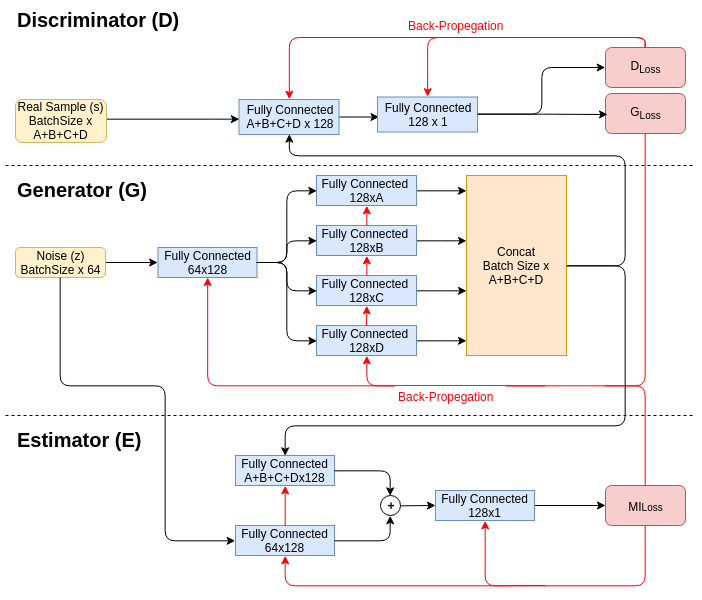

The diagram above was exported from draw.io. Its source (the exported page's mxGraphModel, read from the mxfile embedded in the PNG):
<mxGraphModel dx="1232" dy="698" grid="1" gridSize="10" guides="1" tooltips="1" connect="1" arrows="1" fold="1" page="1" pageScale="1" pageWidth="850" pageHeight="850" background="#ffffff" math="0" shadow="0">
  <root>
    <mxCell id="H18l9d-oryTuflfjusR3-0" />
    <mxCell id="H18l9d-oryTuflfjusR3-1" parent="H18l9d-oryTuflfjusR3-0" />
    <mxCell id="H18l9d-oryTuflfjusR3-2" value="" style="edgeStyle=orthogonalEdgeStyle;rounded=0;html=1;jettySize=auto;orthogonalLoop=1;entryX=0;entryY=0.5;" parent="H18l9d-oryTuflfjusR3-1" source="H18l9d-oryTuflfjusR3-3" target="H18l9d-oryTuflfjusR3-4" edge="1">
      <mxGeometry relative="1" as="geometry">
        <mxPoint x="190" y="296.9999999999999" as="targetPoint" />
      </mxGeometry>
    </mxCell>
    <mxCell id="H18l9d-oryTuflfjusR3-3" value="&lt;font style=&quot;font-size: 12px&quot;&gt;Noise (z)&lt;br&gt;BatchSize x 64&lt;br&gt;&lt;/font&gt;" style="rounded=1;whiteSpace=wrap;html=1;fillColor=#fff2cc;strokeColor=#d6b656;" parent="H18l9d-oryTuflfjusR3-1" vertex="1">
      <mxGeometry x="20" y="282" width="90" height="30" as="geometry" />
    </mxCell>
    <mxCell id="H18l9d-oryTuflfjusR3-4" value="Fully Connected&lt;br&gt;64x128&lt;br&gt;" style="rounded=0;whiteSpace=wrap;html=1;fillColor=#dae8fc;strokeColor=#6c8ebf;" parent="H18l9d-oryTuflfjusR3-1" vertex="1">
      <mxGeometry x="162.5" y="282" width="99" height="30" as="geometry" />
    </mxCell>
    <mxCell id="H18l9d-oryTuflfjusR3-5" value="" style="edgeStyle=elbowEdgeStyle;rounded=0;html=1;jettySize=auto;orthogonalLoop=1;elbow=vertical;" parent="H18l9d-oryTuflfjusR3-1" source="H18l9d-oryTuflfjusR3-6" target="H18l9d-oryTuflfjusR3-23" edge="1">
      <mxGeometry relative="1" as="geometry" />
    </mxCell>
    <mxCell id="H18l9d-oryTuflfjusR3-6" value="Fully Connected&amp;nbsp;&lt;br&gt;128xA&lt;br&gt;" style="rounded=0;whiteSpace=wrap;html=1;fillColor=#dae8fc;strokeColor=#6c8ebf;" parent="H18l9d-oryTuflfjusR3-1" vertex="1">
      <mxGeometry x="321" y="210" width="100" height="30" as="geometry" />
    </mxCell>
    <mxCell id="H18l9d-oryTuflfjusR3-7" value="" style="edgeStyle=elbowEdgeStyle;rounded=0;html=1;jettySize=auto;orthogonalLoop=1;elbow=vertical;" parent="H18l9d-oryTuflfjusR3-1" source="H18l9d-oryTuflfjusR3-8" target="H18l9d-oryTuflfjusR3-23" edge="1">
      <mxGeometry relative="1" as="geometry" />
    </mxCell>
    <mxCell id="H18l9d-oryTuflfjusR3-8" value="Fully Connected&amp;nbsp;&lt;br&gt;128xB&lt;br&gt;" style="rounded=0;whiteSpace=wrap;html=1;fillColor=#dae8fc;strokeColor=#6c8ebf;" parent="H18l9d-oryTuflfjusR3-1" vertex="1">
      <mxGeometry x="321" y="260" width="100" height="30" as="geometry" />
    </mxCell>
    <mxCell id="H18l9d-oryTuflfjusR3-9" value="" style="edgeStyle=elbowEdgeStyle;rounded=0;html=1;jettySize=auto;orthogonalLoop=1;elbow=vertical;" parent="H18l9d-oryTuflfjusR3-1" source="H18l9d-oryTuflfjusR3-10" target="H18l9d-oryTuflfjusR3-23" edge="1">
      <mxGeometry relative="1" as="geometry" />
    </mxCell>
    <mxCell id="H18l9d-oryTuflfjusR3-10" value="Fully Connected&amp;nbsp;&lt;br&gt;128xC&lt;br&gt;" style="rounded=0;whiteSpace=wrap;html=1;fillColor=#dae8fc;strokeColor=#6c8ebf;" parent="H18l9d-oryTuflfjusR3-1" vertex="1">
      <mxGeometry x="321" y="310" width="100" height="30" as="geometry" />
    </mxCell>
    <mxCell id="H18l9d-oryTuflfjusR3-11" value="" style="edgeStyle=elbowEdgeStyle;rounded=0;html=1;jettySize=auto;orthogonalLoop=1;elbow=vertical;" parent="H18l9d-oryTuflfjusR3-1" source="H18l9d-oryTuflfjusR3-12" target="H18l9d-oryTuflfjusR3-23" edge="1">
      <mxGeometry relative="1" as="geometry" />
    </mxCell>
    <mxCell id="H18l9d-oryTuflfjusR3-12" value="Fully Connected&amp;nbsp;&lt;br&gt;128xD&lt;br&gt;" style="rounded=0;whiteSpace=wrap;html=1;fillColor=#dae8fc;strokeColor=#6c8ebf;" parent="H18l9d-oryTuflfjusR3-1" vertex="1">
      <mxGeometry x="321" y="360" width="100" height="30" as="geometry" />
    </mxCell>
    <mxCell id="H18l9d-oryTuflfjusR3-13" value="" style="endArrow=classic;html=1;exitX=1;exitY=0.5;entryX=0;entryY=0.5;startArrow=none;startFill=0;edgeStyle=elbowEdgeStyle;" parent="H18l9d-oryTuflfjusR3-1" source="H18l9d-oryTuflfjusR3-4" target="H18l9d-oryTuflfjusR3-6" edge="1">
      <mxGeometry width="50" height="50" relative="1" as="geometry">
        <mxPoint x="315.5" y="237" as="sourcePoint" />
        <mxPoint x="365.5" y="187" as="targetPoint" />
      </mxGeometry>
    </mxCell>
    <mxCell id="H18l9d-oryTuflfjusR3-14" value="" style="endArrow=classic;html=1;exitX=1;exitY=0.5;entryX=0;entryY=0.5;startArrow=none;startFill=0;edgeStyle=elbowEdgeStyle;" parent="H18l9d-oryTuflfjusR3-1" source="H18l9d-oryTuflfjusR3-4" target="H18l9d-oryTuflfjusR3-8" edge="1">
      <mxGeometry width="50" height="50" relative="1" as="geometry">
        <mxPoint x="255.5" y="387" as="sourcePoint" />
        <mxPoint x="305.5" y="337" as="targetPoint" />
      </mxGeometry>
    </mxCell>
    <mxCell id="H18l9d-oryTuflfjusR3-15" value="" style="endArrow=classic;html=1;exitX=1;exitY=0.5;entryX=0;entryY=0.5;startArrow=none;startFill=0;edgeStyle=elbowEdgeStyle;" parent="H18l9d-oryTuflfjusR3-1" source="H18l9d-oryTuflfjusR3-4" target="H18l9d-oryTuflfjusR3-10" edge="1">
      <mxGeometry width="50" height="50" relative="1" as="geometry">
        <mxPoint x="275.5" y="387" as="sourcePoint" />
        <mxPoint x="325.5" y="337" as="targetPoint" />
      </mxGeometry>
    </mxCell>
    <mxCell id="H18l9d-oryTuflfjusR3-16" value="" style="endArrow=classic;html=1;exitX=1;exitY=0.5;entryX=0;entryY=0.5;startArrow=none;startFill=0;edgeStyle=elbowEdgeStyle;" parent="H18l9d-oryTuflfjusR3-1" source="H18l9d-oryTuflfjusR3-4" target="H18l9d-oryTuflfjusR3-12" edge="1">
      <mxGeometry width="50" height="50" relative="1" as="geometry">
        <mxPoint x="245.5" y="377" as="sourcePoint" />
        <mxPoint x="295.5" y="327" as="targetPoint" />
      </mxGeometry>
    </mxCell>
    <mxCell id="H18l9d-oryTuflfjusR3-17" value="" style="edgeStyle=orthogonalEdgeStyle;rounded=0;html=1;jettySize=auto;orthogonalLoop=1;" parent="H18l9d-oryTuflfjusR3-1" source="H18l9d-oryTuflfjusR3-18" edge="1">
      <mxGeometry relative="1" as="geometry">
        <mxPoint x="383.5" y="151.5" as="targetPoint" />
      </mxGeometry>
    </mxCell>
    <mxCell id="H18l9d-oryTuflfjusR3-18" value="Fully Connected&lt;br&gt;A+B+C+D x 128&lt;br&gt;" style="rounded=0;whiteSpace=wrap;html=1;fillColor=#dae8fc;strokeColor=#6c8ebf;" parent="H18l9d-oryTuflfjusR3-1" vertex="1">
      <mxGeometry x="243.5" y="134" width="100" height="35" as="geometry" />
    </mxCell>
    <mxCell id="H18l9d-oryTuflfjusR3-19" value="Fully Connected&lt;br&gt;128 x 1&lt;br&gt;" style="rounded=0;whiteSpace=wrap;html=1;fillColor=#dae8fc;strokeColor=#6c8ebf;" parent="H18l9d-oryTuflfjusR3-1" vertex="1">
      <mxGeometry x="382" y="131.5" width="100" height="35" as="geometry" />
    </mxCell>
    <mxCell id="H18l9d-oryTuflfjusR3-20" value="&lt;b&gt;&lt;font style=&quot;font-size: 20px&quot;&gt;Discriminator (D)&lt;/font&gt;&lt;/b&gt;" style="text;html=1;resizable=0;points=[];autosize=1;align=left;verticalAlign=top;spacingTop=-4;" parent="H18l9d-oryTuflfjusR3-1" vertex="1">
      <mxGeometry x="20" y="40" width="180" height="20" as="geometry" />
    </mxCell>
    <mxCell id="H18l9d-oryTuflfjusR3-21" value="&lt;b&gt;&lt;font style=&quot;font-size: 20px&quot;&gt;Generator (G)&lt;/font&gt;&lt;/b&gt;" style="text;html=1;resizable=0;points=[];autosize=1;align=left;verticalAlign=top;spacingTop=-4;" parent="H18l9d-oryTuflfjusR3-1" vertex="1">
      <mxGeometry x="20" y="210" width="150" height="20" as="geometry" />
    </mxCell>
    <mxCell id="H18l9d-oryTuflfjusR3-22" value="" style="endArrow=none;dashed=1;html=1;" parent="H18l9d-oryTuflfjusR3-1" edge="1">
      <mxGeometry width="50" height="50" relative="1" as="geometry">
        <mxPoint x="10" y="200" as="sourcePoint" />
        <mxPoint x="700" y="200" as="targetPoint" />
      </mxGeometry>
    </mxCell>
    <mxCell id="H18l9d-oryTuflfjusR3-23" value="Concat&lt;br&gt;Batch Size x A+B+C+D&lt;br&gt;" style="rounded=0;whiteSpace=wrap;html=1;fillColor=#ffe6cc;strokeColor=#d79b00;" parent="H18l9d-oryTuflfjusR3-1" vertex="1">
      <mxGeometry x="471" y="210" width="100" height="180" as="geometry" />
    </mxCell>
    <mxCell id="H18l9d-oryTuflfjusR3-24" value="" style="endArrow=classic;html=1;exitX=1;exitY=0.5;edgeStyle=orthogonalEdgeStyle;entryX=0.5;entryY=1;" parent="H18l9d-oryTuflfjusR3-1" source="H18l9d-oryTuflfjusR3-23" target="H18l9d-oryTuflfjusR3-18" edge="1">
      <mxGeometry width="50" height="50" relative="1" as="geometry">
        <mxPoint x="660" y="390" as="sourcePoint" />
        <mxPoint x="270" y="190" as="targetPoint" />
        <Array as="points">
          <mxPoint x="630" y="300" />
          <mxPoint x="630" y="190" />
          <mxPoint x="293" y="190" />
        </Array>
      </mxGeometry>
    </mxCell>
    <mxCell id="H18l9d-oryTuflfjusR3-25" value="" style="edgeStyle=orthogonalEdgeStyle;rounded=0;html=1;jettySize=auto;orthogonalLoop=1;" parent="H18l9d-oryTuflfjusR3-1" source="H18l9d-oryTuflfjusR3-26" edge="1">
      <mxGeometry relative="1" as="geometry">
        <mxPoint x="243.5" y="153.5" as="targetPoint" />
        <Array as="points">
          <mxPoint x="213.5" y="153.5" />
          <mxPoint x="213.5" y="153.5" />
        </Array>
      </mxGeometry>
    </mxCell>
    <mxCell id="H18l9d-oryTuflfjusR3-26" value="&lt;font style=&quot;font-size: 12px&quot;&gt;Real Sample (s)&lt;br&gt;BatchSize x A+B+C+D&lt;br&gt;&lt;/font&gt;" style="rounded=1;whiteSpace=wrap;html=1;fillColor=#fff2cc;strokeColor=#d6b656;" parent="H18l9d-oryTuflfjusR3-1" vertex="1">
      <mxGeometry x="20" y="134" width="91" height="43" as="geometry" />
    </mxCell>
    <mxCell id="H18l9d-oryTuflfjusR3-27" value="G&lt;sub&gt;Loss&lt;/sub&gt;&lt;br&gt;" style="rounded=1;whiteSpace=wrap;html=1;fillColor=#f8cecc;strokeColor=#b85450;" parent="H18l9d-oryTuflfjusR3-1" vertex="1">
      <mxGeometry x="610" y="128" width="80" height="40" as="geometry" />
    </mxCell>
    <mxCell id="H18l9d-oryTuflfjusR3-28" value="" style="endArrow=none;html=1;exitX=0.5;exitY=1;startArrow=classic;startFill=1;edgeStyle=orthogonalEdgeStyle;fillColor=#f8cecc;strokeColor=#FF0000;gradientColor=#ea6b66;" parent="H18l9d-oryTuflfjusR3-1" source="H18l9d-oryTuflfjusR3-4" edge="1">
      <mxGeometry width="50" height="50" relative="1" as="geometry">
        <mxPoint x="210" y="420" as="sourcePoint" />
        <mxPoint x="550" y="420" as="targetPoint" />
        <Array as="points">
          <mxPoint x="212" y="420" />
        </Array>
      </mxGeometry>
    </mxCell>
    <mxCell id="H18l9d-oryTuflfjusR3-29" value="" style="endArrow=classic;html=1;edgeStyle=orthogonalEdgeStyle;entryX=0.5;entryY=1;fillColor=#f8cecc;strokeColor=#FF0000;gradientColor=#ea6b66;exitX=0.5;exitY=1;" parent="H18l9d-oryTuflfjusR3-1" source="H18l9d-oryTuflfjusR3-27" target="H18l9d-oryTuflfjusR3-12" edge="1">
      <mxGeometry width="50" height="50" relative="1" as="geometry">
        <mxPoint x="570" y="420" as="sourcePoint" />
        <mxPoint x="371" y="400" as="targetPoint" />
        <Array as="points">
          <mxPoint x="650" y="420" />
          <mxPoint x="371" y="420" />
        </Array>
      </mxGeometry>
    </mxCell>
    <mxCell id="H18l9d-oryTuflfjusR3-30" value="" style="endArrow=classic;html=1;entryX=0.5;entryY=1;fillColor=#f8cecc;strokeColor=#FF0000;gradientColor=#ea6b66;" parent="H18l9d-oryTuflfjusR3-1" target="H18l9d-oryTuflfjusR3-10" edge="1">
      <mxGeometry width="50" height="50" relative="1" as="geometry">
        <mxPoint x="371" y="360" as="sourcePoint" />
        <mxPoint x="360" y="480" as="targetPoint" />
      </mxGeometry>
    </mxCell>
    <mxCell id="H18l9d-oryTuflfjusR3-31" value="" style="endArrow=classic;html=1;entryX=0.5;entryY=1;exitX=0.5;exitY=0;fillColor=#f8cecc;strokeColor=#FF0000;gradientColor=#ea6b66;" parent="H18l9d-oryTuflfjusR3-1" source="H18l9d-oryTuflfjusR3-10" target="H18l9d-oryTuflfjusR3-8" edge="1">
      <mxGeometry width="50" height="50" relative="1" as="geometry">
        <mxPoint x="370" y="310" as="sourcePoint" />
        <mxPoint x="420" y="260" as="targetPoint" />
      </mxGeometry>
    </mxCell>
    <mxCell id="H18l9d-oryTuflfjusR3-32" value="" style="endArrow=classic;html=1;entryX=0.5;entryY=1;exitX=0.5;exitY=0;fillColor=#f8cecc;strokeColor=#FF0000;gradientColor=#ea6b66;" parent="H18l9d-oryTuflfjusR3-1" source="H18l9d-oryTuflfjusR3-8" target="H18l9d-oryTuflfjusR3-6" edge="1">
      <mxGeometry width="50" height="50" relative="1" as="geometry">
        <mxPoint x="370" y="260" as="sourcePoint" />
        <mxPoint x="420" y="210" as="targetPoint" />
      </mxGeometry>
    </mxCell>
    <mxCell id="H18l9d-oryTuflfjusR3-33" value="&lt;font color=&quot;#ff0000&quot;&gt;Back-Propegation&lt;/font&gt;" style="text;html=1;resizable=0;points=[];autosize=1;align=left;verticalAlign=top;spacingTop=-4;fillColor=#FFFFFF;strokeColor=#FFFFFF;" parent="H18l9d-oryTuflfjusR3-1" vertex="1">
      <mxGeometry x="400" y="421" width="110" height="20" as="geometry" />
    </mxCell>
    <mxCell id="H18l9d-oryTuflfjusR3-34" value="D&lt;sub&gt;Loss&lt;/sub&gt;&lt;br&gt;" style="rounded=1;whiteSpace=wrap;html=1;fillColor=#f8cecc;strokeColor=#b85450;" parent="H18l9d-oryTuflfjusR3-1" vertex="1">
      <mxGeometry x="610" y="82" width="80" height="40" as="geometry" />
    </mxCell>
    <mxCell id="H18l9d-oryTuflfjusR3-35" value="" style="endArrow=classic;html=1;strokeColor=#000000;entryX=0;entryY=0.5;edgeStyle=orthogonalEdgeStyle;exitX=1;exitY=0.5;" parent="H18l9d-oryTuflfjusR3-1" source="H18l9d-oryTuflfjusR3-19" target="H18l9d-oryTuflfjusR3-34" edge="1">
      <mxGeometry width="50" height="50" relative="1" as="geometry">
        <mxPoint x="500" y="120" as="sourcePoint" />
        <mxPoint x="530" y="100" as="targetPoint" />
      </mxGeometry>
    </mxCell>
    <mxCell id="H18l9d-oryTuflfjusR3-36" value="" style="endArrow=classic;html=1;strokeColor=#000000;exitX=1;exitY=0.5;edgeStyle=orthogonalEdgeStyle;" parent="H18l9d-oryTuflfjusR3-1" source="H18l9d-oryTuflfjusR3-19" edge="1">
      <mxGeometry width="50" height="50" relative="1" as="geometry">
        <mxPoint x="490" y="150" as="sourcePoint" />
        <mxPoint x="612" y="149" as="targetPoint" />
      </mxGeometry>
    </mxCell>
    <mxCell id="H18l9d-oryTuflfjusR3-37" value="" style="endArrow=classic;html=1;strokeColor=#FF0000;entryX=0.5;entryY=0;edgeStyle=orthogonalEdgeStyle;exitX=0.5;exitY=0;" parent="H18l9d-oryTuflfjusR3-1" source="H18l9d-oryTuflfjusR3-34" target="H18l9d-oryTuflfjusR3-19" edge="1">
      <mxGeometry width="50" height="50" relative="1" as="geometry">
        <mxPoint x="560" y="30" as="sourcePoint" />
        <mxPoint x="700" y="30" as="targetPoint" />
      </mxGeometry>
    </mxCell>
    <mxCell id="H18l9d-oryTuflfjusR3-38" value="" style="endArrow=classic;html=1;strokeColor=#FF0000;entryX=0.5;entryY=0;edgeStyle=orthogonalEdgeStyle;exitX=0.5;exitY=0;" parent="H18l9d-oryTuflfjusR3-1" source="H18l9d-oryTuflfjusR3-34" target="H18l9d-oryTuflfjusR3-18" edge="1">
      <mxGeometry width="50" height="50" relative="1" as="geometry">
        <mxPoint x="540" y="70" as="sourcePoint" />
        <mxPoint x="560" y="20" as="targetPoint" />
      </mxGeometry>
    </mxCell>
    <mxCell id="H18l9d-oryTuflfjusR3-39" value="&lt;font color=&quot;#ff0000&quot;&gt;Back-Propegation&lt;/font&gt;" style="text;html=1;resizable=0;points=[];autosize=1;align=left;verticalAlign=top;spacingTop=-4;fillColor=#FFFFFF;strokeColor=#FFFFFF;" parent="H18l9d-oryTuflfjusR3-1" vertex="1">
      <mxGeometry x="410" y="50" width="110" height="20" as="geometry" />
    </mxCell>
    <mxCell id="aRkT0t8vXsL5O7NMZTT5-0" value="" style="endArrow=none;dashed=1;html=1;" parent="H18l9d-oryTuflfjusR3-1" edge="1">
      <mxGeometry width="50" height="50" relative="1" as="geometry">
        <mxPoint x="10" y="450" as="sourcePoint" />
        <mxPoint x="700" y="450" as="targetPoint" />
      </mxGeometry>
    </mxCell>
    <mxCell id="aRkT0t8vXsL5O7NMZTT5-1" value="&lt;b&gt;&lt;font style=&quot;font-size: 20px&quot;&gt;Estimator (E)&lt;/font&gt;&lt;/b&gt;" style="text;html=1;resizable=0;points=[];autosize=1;align=left;verticalAlign=top;spacingTop=-4;" parent="H18l9d-oryTuflfjusR3-1" vertex="1">
      <mxGeometry x="20" y="460" width="140" height="20" as="geometry" />
    </mxCell>
    <mxCell id="aRkT0t8vXsL5O7NMZTT5-4" value="" style="endArrow=classic;html=1;exitX=1;exitY=0.5;exitDx=0;exitDy=0;edgeStyle=orthogonalEdgeStyle;" parent="H18l9d-oryTuflfjusR3-1" source="H18l9d-oryTuflfjusR3-23" edge="1">
      <mxGeometry width="50" height="50" relative="1" as="geometry">
        <mxPoint x="510" y="481" as="sourcePoint" />
        <mxPoint x="290" y="490" as="targetPoint" />
        <Array as="points">
          <mxPoint x="630" y="300" />
          <mxPoint x="630" y="460" />
          <mxPoint x="290" y="460" />
        </Array>
      </mxGeometry>
    </mxCell>
    <mxCell id="aRkT0t8vXsL5O7NMZTT5-5" value="Fully Connected&lt;br&gt;A+B+C+Dx128&lt;br&gt;" style="rounded=0;whiteSpace=wrap;html=1;fillColor=#dae8fc;strokeColor=#6c8ebf;" parent="H18l9d-oryTuflfjusR3-1" vertex="1">
      <mxGeometry x="240" y="490" width="99" height="30" as="geometry" />
    </mxCell>
    <mxCell id="aRkT0t8vXsL5O7NMZTT5-6" value="Fully Connected&lt;br&gt;64x128&lt;br&gt;" style="rounded=0;whiteSpace=wrap;html=1;fillColor=#dae8fc;strokeColor=#6c8ebf;" parent="H18l9d-oryTuflfjusR3-1" vertex="1">
      <mxGeometry x="240" y="560" width="99" height="30" as="geometry" />
    </mxCell>
    <mxCell id="aRkT0t8vXsL5O7NMZTT5-7" value="&lt;b&gt;+&lt;/b&gt;" style="ellipse;whiteSpace=wrap;html=1;aspect=fixed;" parent="H18l9d-oryTuflfjusR3-1" vertex="1">
      <mxGeometry x="385" y="530" width="20" height="20" as="geometry" />
    </mxCell>
    <mxCell id="aRkT0t8vXsL5O7NMZTT5-8" value="" style="endArrow=classic;html=1;exitX=0.5;exitY=1;exitDx=0;exitDy=0;entryX=0;entryY=0.5;entryDx=0;entryDy=0;edgeStyle=orthogonalEdgeStyle;" parent="H18l9d-oryTuflfjusR3-1" source="H18l9d-oryTuflfjusR3-3" target="aRkT0t8vXsL5O7NMZTT5-6" edge="1">
      <mxGeometry width="50" height="50" relative="1" as="geometry">
        <mxPoint x="110" y="390" as="sourcePoint" />
        <mxPoint x="160" y="340" as="targetPoint" />
        <Array as="points">
          <mxPoint x="65" y="420" />
          <mxPoint x="170" y="420" />
          <mxPoint x="170" y="575" />
        </Array>
      </mxGeometry>
    </mxCell>
    <mxCell id="aRkT0t8vXsL5O7NMZTT5-9" value="" style="endArrow=classic;html=1;exitX=1;exitY=0.5;exitDx=0;exitDy=0;entryX=0.5;entryY=0;entryDx=0;entryDy=0;edgeStyle=orthogonalEdgeStyle;" parent="H18l9d-oryTuflfjusR3-1" source="aRkT0t8vXsL5O7NMZTT5-5" target="aRkT0t8vXsL5O7NMZTT5-7" edge="1">
      <mxGeometry width="50" height="50" relative="1" as="geometry">
        <mxPoint x="420" y="520" as="sourcePoint" />
        <mxPoint x="470" y="470" as="targetPoint" />
      </mxGeometry>
    </mxCell>
    <mxCell id="aRkT0t8vXsL5O7NMZTT5-10" value="" style="endArrow=classic;html=1;exitX=1;exitY=0.5;exitDx=0;exitDy=0;entryX=0.5;entryY=1;entryDx=0;entryDy=0;edgeStyle=orthogonalEdgeStyle;" parent="H18l9d-oryTuflfjusR3-1" source="aRkT0t8vXsL5O7NMZTT5-6" target="aRkT0t8vXsL5O7NMZTT5-7" edge="1">
      <mxGeometry width="50" height="50" relative="1" as="geometry">
        <mxPoint x="410" y="620" as="sourcePoint" />
        <mxPoint x="460" y="570" as="targetPoint" />
      </mxGeometry>
    </mxCell>
    <mxCell id="aRkT0t8vXsL5O7NMZTT5-11" value="" style="endArrow=classic;html=1;exitX=1;exitY=0.5;exitDx=0;exitDy=0;" parent="H18l9d-oryTuflfjusR3-1" source="aRkT0t8vXsL5O7NMZTT5-7" edge="1">
      <mxGeometry width="50" height="50" relative="1" as="geometry">
        <mxPoint x="450" y="540" as="sourcePoint" />
        <mxPoint x="440" y="540" as="targetPoint" />
      </mxGeometry>
    </mxCell>
    <mxCell id="aRkT0t8vXsL5O7NMZTT5-14" value="" style="edgeStyle=orthogonalEdgeStyle;rounded=0;html=1;jettySize=auto;orthogonalLoop=1;" parent="H18l9d-oryTuflfjusR3-1" source="aRkT0t8vXsL5O7NMZTT5-12" target="aRkT0t8vXsL5O7NMZTT5-13" edge="1">
      <mxGeometry relative="1" as="geometry" />
    </mxCell>
    <mxCell id="aRkT0t8vXsL5O7NMZTT5-12" value="Fully Connected&lt;br&gt;128x1&lt;br&gt;" style="rounded=0;whiteSpace=wrap;html=1;fillColor=#dae8fc;strokeColor=#6c8ebf;" parent="H18l9d-oryTuflfjusR3-1" vertex="1">
      <mxGeometry x="440" y="525" width="99" height="30" as="geometry" />
    </mxCell>
    <mxCell id="aRkT0t8vXsL5O7NMZTT5-13" value="&lt;sub&gt;&lt;span style=&quot;font-size: 12px&quot;&gt;MI&lt;/span&gt;Loss&lt;/sub&gt;&lt;br&gt;" style="rounded=1;whiteSpace=wrap;html=1;fillColor=#f8cecc;strokeColor=#b85450;" parent="H18l9d-oryTuflfjusR3-1" vertex="1">
      <mxGeometry x="610" y="520" width="80" height="40" as="geometry" />
    </mxCell>
    <mxCell id="aRkT0t8vXsL5O7NMZTT5-15" value="" style="endArrow=none;html=1;exitX=0.5;exitY=0;exitDx=0;exitDy=0;edgeStyle=orthogonalEdgeStyle;fillColor=#f8cecc;strokeColor=#FF0000;" parent="H18l9d-oryTuflfjusR3-1" source="aRkT0t8vXsL5O7NMZTT5-13" edge="1">
      <mxGeometry width="50" height="50" relative="1" as="geometry">
        <mxPoint x="430" y="500" as="sourcePoint" />
        <mxPoint x="610" y="420" as="targetPoint" />
        <Array as="points">
          <mxPoint x="650" y="420" />
        </Array>
      </mxGeometry>
    </mxCell>
    <mxCell id="T0owNkkaFLpFFlGn98hB-0" value="" style="endArrow=classic;html=1;exitX=0.5;exitY=1;exitDx=0;exitDy=0;entryX=0.5;entryY=1;entryDx=0;entryDy=0;edgeStyle=orthogonalEdgeStyle;strokeColor=#FF0000;" parent="H18l9d-oryTuflfjusR3-1" source="aRkT0t8vXsL5O7NMZTT5-13" target="aRkT0t8vXsL5O7NMZTT5-6" edge="1">
      <mxGeometry width="50" height="50" relative="1" as="geometry">
        <mxPoint x="620" y="620" as="sourcePoint" />
        <mxPoint x="670" y="570" as="targetPoint" />
        <Array as="points">
          <mxPoint x="650" y="620" />
          <mxPoint x="290" y="620" />
        </Array>
      </mxGeometry>
    </mxCell>
    <mxCell id="T0owNkkaFLpFFlGn98hB-1" value="" style="endArrow=classic;html=1;exitX=0.5;exitY=0;exitDx=0;exitDy=0;entryX=0.5;entryY=1;entryDx=0;entryDy=0;strokeColor=#FF0000;" parent="H18l9d-oryTuflfjusR3-1" source="aRkT0t8vXsL5O7NMZTT5-6" target="aRkT0t8vXsL5O7NMZTT5-5" edge="1">
      <mxGeometry width="50" height="50" relative="1" as="geometry">
        <mxPoint x="360" y="760" as="sourcePoint" />
        <mxPoint x="410" y="710" as="targetPoint" />
      </mxGeometry>
    </mxCell>
    <mxCell id="T0owNkkaFLpFFlGn98hB-2" value="" style="endArrow=classic;html=1;entryX=0.5;entryY=1;entryDx=0;entryDy=0;edgeStyle=orthogonalEdgeStyle;strokeColor=#FF0000;" parent="H18l9d-oryTuflfjusR3-1" target="aRkT0t8vXsL5O7NMZTT5-12" edge="1">
      <mxGeometry width="50" height="50" relative="1" as="geometry">
        <mxPoint x="550" y="620" as="sourcePoint" />
        <mxPoint x="610" y="670" as="targetPoint" />
      </mxGeometry>
    </mxCell>
  </root>
</mxGraphModel>